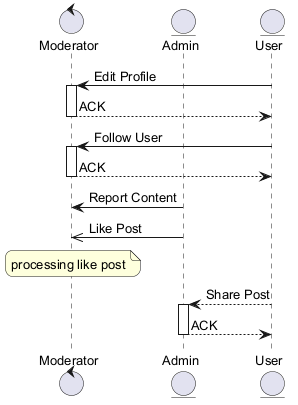

The diagram above was rendered by PlantUML. Its source (embedded in the PNG):
@startuml
skinparam backgroundColor #FFFFFF
skinparam roundCorner 15
skinparam defaultFontSize 13
control "Moderator" as M
entity "Admin" as A
entity "User" as U
U -> M : Edit Profile
activate M
M --> U : ACK
deactivate M
U -> M : Follow User
activate M
M --> U : ACK
deactivate M
A -> M : Report Content
A ->> M : Like Post
note over M : processing like post
U --> A : Share Post
activate A
A --> U : ACK
deactivate A
@enduml